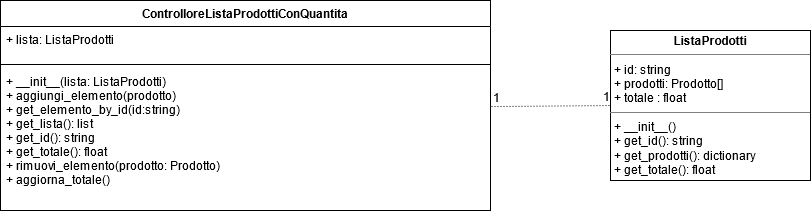

The diagram above was exported from draw.io. Its source (the exported page's mxGraphModel, read from the mxfile embedded in the PNG):
<mxGraphModel dx="1038" dy="587" grid="1" gridSize="10" guides="1" tooltips="1" connect="1" arrows="1" fold="1" page="1" pageScale="1" pageWidth="827" pageHeight="1169" math="0" shadow="0">
  <root>
    <mxCell id="0" />
    <mxCell id="1" parent="0" />
    <mxCell id="xbT9bxj3YA9JpYhf2ERj-19" value="ControlloreListaProdottiConQuantita" style="swimlane;fontStyle=1;align=center;verticalAlign=top;childLayout=stackLayout;horizontal=1;startSize=26;horizontalStack=0;resizeParent=1;resizeParentMax=0;resizeLast=0;collapsible=1;marginBottom=0;" parent="1" vertex="1">
      <mxGeometry x="130" y="350" width="490" height="210" as="geometry" />
    </mxCell>
    <mxCell id="xbT9bxj3YA9JpYhf2ERj-20" value="+ lista: ListaProdotti" style="text;strokeColor=none;fillColor=none;align=left;verticalAlign=top;spacingLeft=4;spacingRight=4;overflow=hidden;rotatable=0;points=[[0,0.5],[1,0.5]];portConstraint=eastwest;" parent="xbT9bxj3YA9JpYhf2ERj-19" vertex="1">
      <mxGeometry y="26" width="490" height="34" as="geometry" />
    </mxCell>
    <mxCell id="xbT9bxj3YA9JpYhf2ERj-21" value="" style="line;strokeWidth=1;fillColor=none;align=left;verticalAlign=middle;spacingTop=-1;spacingLeft=3;spacingRight=3;rotatable=0;labelPosition=right;points=[];portConstraint=eastwest;" parent="xbT9bxj3YA9JpYhf2ERj-19" vertex="1">
      <mxGeometry y="60" width="490" height="8" as="geometry" />
    </mxCell>
    <mxCell id="xbT9bxj3YA9JpYhf2ERj-22" value="+ __init__(lista: ListaProdotti)&#10;+ aggiungi_elemento(prodotto)&#10;+ get_elemento_by_id(id:string)&#10;+ get_lista(): list&#10;+ get_id(): string&#10;+ get_totale(): float&#10;+ rimuovi_elemento(prodotto: Prodotto)&#10;+ aggiorna_totale()" style="text;strokeColor=none;fillColor=none;align=left;verticalAlign=top;spacingLeft=4;spacingRight=4;overflow=hidden;rotatable=0;points=[[0,0.5],[1,0.5]];portConstraint=eastwest;" parent="xbT9bxj3YA9JpYhf2ERj-19" vertex="1">
      <mxGeometry y="68" width="490" height="142" as="geometry" />
    </mxCell>
    <mxCell id="xbT9bxj3YA9JpYhf2ERj-23" value="&lt;p style=&quot;margin: 0px ; margin-top: 4px ; text-align: center&quot;&gt;&lt;b&gt;ListaProdotti&lt;/b&gt;&lt;/p&gt;&lt;hr size=&quot;1&quot;&gt;&lt;p style=&quot;margin: 0px ; margin-left: 4px&quot;&gt;+ id: string&lt;/p&gt;&lt;p style=&quot;margin: 0px ; margin-left: 4px&quot;&gt;+ prodotti: Prodotto[]&lt;br&gt;&lt;/p&gt;&lt;p style=&quot;margin: 0px ; margin-left: 4px&quot;&gt;+ totale : float&lt;br&gt;&lt;/p&gt;&lt;hr size=&quot;1&quot;&gt;&lt;p style=&quot;margin: 0px ; margin-left: 4px&quot;&gt;+ __init__()&lt;/p&gt;&lt;p style=&quot;margin: 0px ; margin-left: 4px&quot;&gt;+ get_id(): string&lt;br&gt;&lt;/p&gt;&lt;p style=&quot;margin: 0px ; margin-left: 4px&quot;&gt;+ get_prodotti(): dictionary&lt;br&gt;&lt;/p&gt;&lt;p style=&quot;margin: 0px ; margin-left: 4px&quot;&gt;+ get_totale(): float&lt;br&gt;&lt;/p&gt;&lt;p style=&quot;margin: 0px ; margin-left: 4px&quot;&gt;&lt;br&gt;&lt;/p&gt;" style="verticalAlign=top;align=left;overflow=fill;fontSize=12;fontFamily=Helvetica;html=1;" parent="1" vertex="1">
      <mxGeometry x="740" y="380" width="200" height="150" as="geometry" />
    </mxCell>
    <mxCell id="xbT9bxj3YA9JpYhf2ERj-32" value="" style="endArrow=none;html=1;rounded=0;dashed=1;dashPattern=1 2;exitX=1.002;exitY=0.268;exitDx=0;exitDy=0;exitPerimeter=0;entryX=0;entryY=0.5;entryDx=0;entryDy=0;" parent="1" source="xbT9bxj3YA9JpYhf2ERj-22" target="xbT9bxj3YA9JpYhf2ERj-23" edge="1">
      <mxGeometry relative="1" as="geometry">
        <mxPoint x="460" y="330" as="sourcePoint" />
        <mxPoint x="620" y="330" as="targetPoint" />
      </mxGeometry>
    </mxCell>
    <mxCell id="xbT9bxj3YA9JpYhf2ERj-33" value="1" style="resizable=0;html=1;align=left;verticalAlign=bottom;" parent="xbT9bxj3YA9JpYhf2ERj-32" connectable="0" vertex="1">
      <mxGeometry x="-1" relative="1" as="geometry" />
    </mxCell>
    <mxCell id="xbT9bxj3YA9JpYhf2ERj-34" value="1" style="resizable=0;html=1;align=right;verticalAlign=bottom;" parent="xbT9bxj3YA9JpYhf2ERj-32" connectable="0" vertex="1">
      <mxGeometry x="1" relative="1" as="geometry" />
    </mxCell>
  </root>
</mxGraphModel>